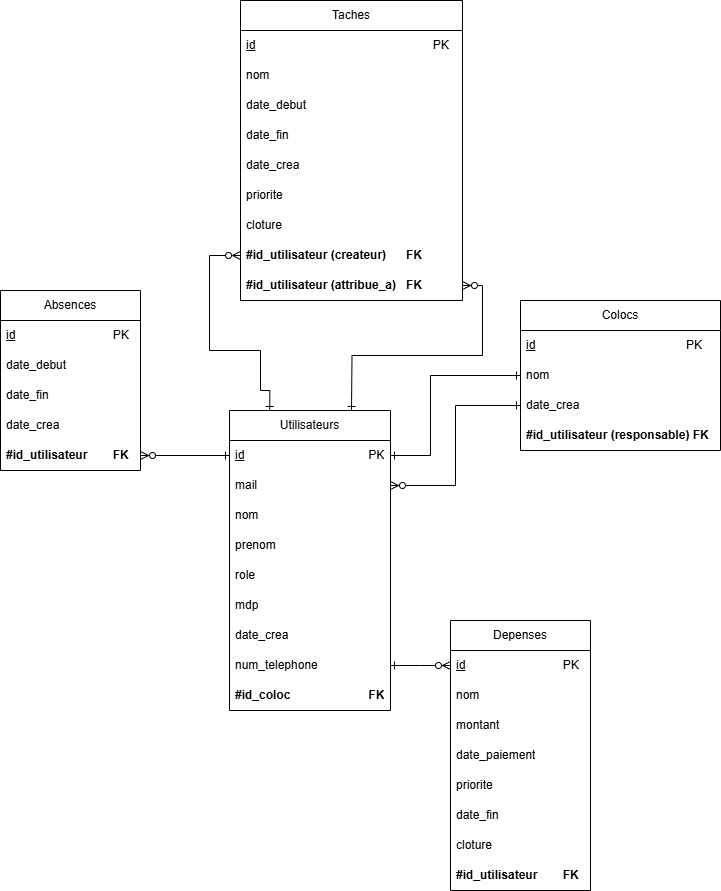

The diagram above was exported from draw.io. Its source (the exported page's mxGraphModel, read from the mxfile embedded in the PNG):
<mxGraphModel dx="786" dy="451" grid="1" gridSize="10" guides="1" tooltips="1" connect="1" arrows="1" fold="1" page="1" pageScale="1" pageWidth="827" pageHeight="1169" math="0" shadow="0">
  <root>
    <mxCell id="0" />
    <mxCell id="1" parent="0" />
    <mxCell id="_GaB9TTRV-342d_1ZIRi-1" value="Utilisateurs" style="swimlane;fontStyle=0;childLayout=stackLayout;horizontal=1;startSize=30;horizontalStack=0;resizeParent=1;resizeParentMax=0;resizeLast=0;collapsible=1;marginBottom=0;whiteSpace=wrap;html=1;" parent="1" vertex="1">
      <mxGeometry x="289" y="430" width="161" height="300" as="geometry" />
    </mxCell>
    <mxCell id="_GaB9TTRV-342d_1ZIRi-2" value="&lt;u&gt;id&lt;/u&gt;&lt;span style=&quot;text-decoration-line: underline; white-space: pre;&quot;&gt;&#09;&lt;/span&gt;&lt;span style=&quot;text-decoration-line: underline; white-space: pre;&quot;&gt;&#09;&lt;/span&gt;&lt;span style=&quot;text-decoration-line: underline; white-space: pre;&quot;&gt;&#09;&lt;/span&gt;&lt;span style=&quot;text-decoration-line: underline; white-space: pre;&quot;&gt;&#09;&lt;/span&gt;&lt;span style=&quot;text-decoration-line: underline; white-space: pre;&quot;&gt;&#09;&lt;/span&gt;PK" style="text;strokeColor=none;fillColor=none;align=left;verticalAlign=middle;spacingLeft=4;spacingRight=4;overflow=hidden;points=[[0,0.5],[1,0.5]];portConstraint=eastwest;rotatable=0;whiteSpace=wrap;html=1;" parent="_GaB9TTRV-342d_1ZIRi-1" vertex="1">
      <mxGeometry y="30" width="161" height="30" as="geometry" />
    </mxCell>
    <mxCell id="_GaB9TTRV-342d_1ZIRi-3" value="mail&amp;nbsp;" style="text;strokeColor=none;fillColor=none;align=left;verticalAlign=middle;spacingLeft=4;spacingRight=4;overflow=hidden;points=[[0,0.5],[1,0.5]];portConstraint=eastwest;rotatable=0;whiteSpace=wrap;html=1;" parent="_GaB9TTRV-342d_1ZIRi-1" vertex="1">
      <mxGeometry y="60" width="161" height="30" as="geometry" />
    </mxCell>
    <mxCell id="_GaB9TTRV-342d_1ZIRi-4" value="nom&lt;span style=&quot;white-space: pre;&quot;&gt;&#09;&lt;/span&gt;" style="text;strokeColor=none;fillColor=none;align=left;verticalAlign=middle;spacingLeft=4;spacingRight=4;overflow=hidden;points=[[0,0.5],[1,0.5]];portConstraint=eastwest;rotatable=0;whiteSpace=wrap;html=1;" parent="_GaB9TTRV-342d_1ZIRi-1" vertex="1">
      <mxGeometry y="90" width="161" height="30" as="geometry" />
    </mxCell>
    <mxCell id="_GaB9TTRV-342d_1ZIRi-5" value="prenom" style="text;strokeColor=none;fillColor=none;align=left;verticalAlign=middle;spacingLeft=4;spacingRight=4;overflow=hidden;points=[[0,0.5],[1,0.5]];portConstraint=eastwest;rotatable=0;whiteSpace=wrap;html=1;" parent="_GaB9TTRV-342d_1ZIRi-1" vertex="1">
      <mxGeometry y="120" width="161" height="30" as="geometry" />
    </mxCell>
    <mxCell id="_GaB9TTRV-342d_1ZIRi-6" value="role" style="text;strokeColor=none;fillColor=none;align=left;verticalAlign=middle;spacingLeft=4;spacingRight=4;overflow=hidden;points=[[0,0.5],[1,0.5]];portConstraint=eastwest;rotatable=0;whiteSpace=wrap;html=1;" parent="_GaB9TTRV-342d_1ZIRi-1" vertex="1">
      <mxGeometry y="150" width="161" height="30" as="geometry" />
    </mxCell>
    <mxCell id="_GaB9TTRV-342d_1ZIRi-7" value="mdp" style="text;strokeColor=none;fillColor=none;align=left;verticalAlign=middle;spacingLeft=4;spacingRight=4;overflow=hidden;points=[[0,0.5],[1,0.5]];portConstraint=eastwest;rotatable=0;whiteSpace=wrap;html=1;" parent="_GaB9TTRV-342d_1ZIRi-1" vertex="1">
      <mxGeometry y="180" width="161" height="30" as="geometry" />
    </mxCell>
    <mxCell id="_GaB9TTRV-342d_1ZIRi-8" value="date_crea" style="text;strokeColor=none;fillColor=none;align=left;verticalAlign=middle;spacingLeft=4;spacingRight=4;overflow=hidden;points=[[0,0.5],[1,0.5]];portConstraint=eastwest;rotatable=0;whiteSpace=wrap;html=1;" parent="_GaB9TTRV-342d_1ZIRi-1" vertex="1">
      <mxGeometry y="210" width="161" height="30" as="geometry" />
    </mxCell>
    <mxCell id="FvShryCmpimy3WR_9sEY-1" value="num_telephone" style="text;strokeColor=none;fillColor=none;align=left;verticalAlign=middle;spacingLeft=4;spacingRight=4;overflow=hidden;points=[[0,0.5],[1,0.5]];portConstraint=eastwest;rotatable=0;whiteSpace=wrap;html=1;" parent="_GaB9TTRV-342d_1ZIRi-1" vertex="1">
      <mxGeometry y="240" width="161" height="30" as="geometry" />
    </mxCell>
    <mxCell id="A2aD6S5gwQvvneqc4wq0-1" value="&lt;b&gt;#id_coloc&amp;nbsp;&lt;span style=&quot;white-space: pre;&quot;&gt;&#09;&lt;/span&gt;&lt;span style=&quot;white-space: pre;&quot;&gt;&#09;&lt;/span&gt;&lt;span style=&quot;white-space: pre;&quot;&gt;&#09;&lt;/span&gt;FK&lt;/b&gt;" style="text;strokeColor=none;fillColor=none;align=left;verticalAlign=middle;spacingLeft=4;spacingRight=4;overflow=hidden;points=[[0,0.5],[1,0.5]];portConstraint=eastwest;rotatable=0;whiteSpace=wrap;html=1;" parent="_GaB9TTRV-342d_1ZIRi-1" vertex="1">
      <mxGeometry y="270" width="161" height="30" as="geometry" />
    </mxCell>
    <mxCell id="_rHhYeM59uiURV6VkiHp-2" value="Absences" style="swimlane;fontStyle=0;childLayout=stackLayout;horizontal=1;startSize=30;horizontalStack=0;resizeParent=1;resizeParentMax=0;resizeLast=0;collapsible=1;marginBottom=0;whiteSpace=wrap;html=1;" parent="1" vertex="1">
      <mxGeometry x="60" y="310" width="140" height="180" as="geometry" />
    </mxCell>
    <mxCell id="_rHhYeM59uiURV6VkiHp-3" value="&lt;u&gt;id&lt;/u&gt;&amp;nbsp;&lt;span style=&quot;white-space: pre;&quot;&gt;&#09;&lt;/span&gt;&lt;span style=&quot;white-space: pre;&quot;&gt;&#09;&lt;/span&gt;&lt;span style=&quot;white-space: pre;&quot;&gt;&#09;&lt;/span&gt;&lt;span style=&quot;white-space: pre;&quot;&gt;&#09;&lt;/span&gt;PK" style="text;strokeColor=none;fillColor=none;align=left;verticalAlign=middle;spacingLeft=4;spacingRight=4;overflow=hidden;points=[[0,0.5],[1,0.5]];portConstraint=eastwest;rotatable=0;whiteSpace=wrap;html=1;" parent="_rHhYeM59uiURV6VkiHp-2" vertex="1">
      <mxGeometry y="30" width="140" height="30" as="geometry" />
    </mxCell>
    <mxCell id="_rHhYeM59uiURV6VkiHp-4" value="date_debut" style="text;strokeColor=none;fillColor=none;align=left;verticalAlign=middle;spacingLeft=4;spacingRight=4;overflow=hidden;points=[[0,0.5],[1,0.5]];portConstraint=eastwest;rotatable=0;whiteSpace=wrap;html=1;" parent="_rHhYeM59uiURV6VkiHp-2" vertex="1">
      <mxGeometry y="60" width="140" height="30" as="geometry" />
    </mxCell>
    <mxCell id="_rHhYeM59uiURV6VkiHp-5" value="date_fin" style="text;strokeColor=none;fillColor=none;align=left;verticalAlign=middle;spacingLeft=4;spacingRight=4;overflow=hidden;points=[[0,0.5],[1,0.5]];portConstraint=eastwest;rotatable=0;whiteSpace=wrap;html=1;" parent="_rHhYeM59uiURV6VkiHp-2" vertex="1">
      <mxGeometry y="90" width="140" height="30" as="geometry" />
    </mxCell>
    <mxCell id="5mbHhm2EuwgLSMebIdmb-3" value="date_crea" style="text;strokeColor=none;fillColor=none;align=left;verticalAlign=middle;spacingLeft=4;spacingRight=4;overflow=hidden;points=[[0,0.5],[1,0.5]];portConstraint=eastwest;rotatable=0;whiteSpace=wrap;html=1;" parent="_rHhYeM59uiURV6VkiHp-2" vertex="1">
      <mxGeometry y="120" width="140" height="30" as="geometry" />
    </mxCell>
    <mxCell id="5OQkjQlUxJijz6wp-r3I-1" value="&lt;b&gt;#id_utilisateur&amp;nbsp;&lt;span style=&quot;white-space: pre;&quot;&gt;&#09;FK&lt;/span&gt;&lt;/b&gt;" style="text;strokeColor=none;fillColor=none;align=left;verticalAlign=middle;spacingLeft=4;spacingRight=4;overflow=hidden;points=[[0,0.5],[1,0.5]];portConstraint=eastwest;rotatable=0;whiteSpace=wrap;html=1;" parent="_rHhYeM59uiURV6VkiHp-2" vertex="1">
      <mxGeometry y="150" width="140" height="30" as="geometry" />
    </mxCell>
    <mxCell id="Qzxo5akCucwxINPMR1mh-1" value="Taches" style="swimlane;fontStyle=0;childLayout=stackLayout;horizontal=1;startSize=30;horizontalStack=0;resizeParent=1;resizeParentMax=0;resizeLast=0;collapsible=1;marginBottom=0;whiteSpace=wrap;html=1;" parent="1" vertex="1">
      <mxGeometry x="300" y="20" width="222" height="300" as="geometry" />
    </mxCell>
    <mxCell id="Qzxo5akCucwxINPMR1mh-2" value="&lt;u&gt;id&lt;/u&gt;&amp;nbsp;&lt;span style=&quot;white-space: pre;&quot;&gt;&#09;&lt;/span&gt;&lt;span style=&quot;white-space: pre;&quot;&gt;&#09;&lt;/span&gt;&lt;span style=&quot;white-space: pre;&quot;&gt;&#09;&lt;/span&gt;&lt;span style=&quot;white-space: pre;&quot;&gt;&#09;&lt;span style=&quot;white-space: pre;&quot;&gt;&#09;&lt;/span&gt;&lt;span style=&quot;white-space: pre;&quot;&gt;&#09;&lt;span style=&quot;white-space: pre;&quot;&gt;&#09;&lt;/span&gt;&lt;/span&gt;&lt;/span&gt;PK" style="text;strokeColor=none;fillColor=none;align=left;verticalAlign=middle;spacingLeft=4;spacingRight=4;overflow=hidden;points=[[0,0.5],[1,0.5]];portConstraint=eastwest;rotatable=0;whiteSpace=wrap;html=1;" parent="Qzxo5akCucwxINPMR1mh-1" vertex="1">
      <mxGeometry y="30" width="222" height="30" as="geometry" />
    </mxCell>
    <mxCell id="Qzxo5akCucwxINPMR1mh-3" value="nom" style="text;strokeColor=none;fillColor=none;align=left;verticalAlign=middle;spacingLeft=4;spacingRight=4;overflow=hidden;points=[[0,0.5],[1,0.5]];portConstraint=eastwest;rotatable=0;whiteSpace=wrap;html=1;" parent="Qzxo5akCucwxINPMR1mh-1" vertex="1">
      <mxGeometry y="60" width="222" height="30" as="geometry" />
    </mxCell>
    <mxCell id="Qzxo5akCucwxINPMR1mh-4" value="date_debut" style="text;strokeColor=none;fillColor=none;align=left;verticalAlign=middle;spacingLeft=4;spacingRight=4;overflow=hidden;points=[[0,0.5],[1,0.5]];portConstraint=eastwest;rotatable=0;whiteSpace=wrap;html=1;" parent="Qzxo5akCucwxINPMR1mh-1" vertex="1">
      <mxGeometry y="90" width="222" height="30" as="geometry" />
    </mxCell>
    <mxCell id="5mbHhm2EuwgLSMebIdmb-4" value="date_fin" style="text;strokeColor=none;fillColor=none;align=left;verticalAlign=middle;spacingLeft=4;spacingRight=4;overflow=hidden;points=[[0,0.5],[1,0.5]];portConstraint=eastwest;rotatable=0;whiteSpace=wrap;html=1;" parent="Qzxo5akCucwxINPMR1mh-1" vertex="1">
      <mxGeometry y="120" width="222" height="30" as="geometry" />
    </mxCell>
    <mxCell id="5mbHhm2EuwgLSMebIdmb-5" value="date_crea" style="text;strokeColor=none;fillColor=none;align=left;verticalAlign=middle;spacingLeft=4;spacingRight=4;overflow=hidden;points=[[0,0.5],[1,0.5]];portConstraint=eastwest;rotatable=0;whiteSpace=wrap;html=1;" parent="Qzxo5akCucwxINPMR1mh-1" vertex="1">
      <mxGeometry y="150" width="222" height="30" as="geometry" />
    </mxCell>
    <mxCell id="5mbHhm2EuwgLSMebIdmb-6" value="priorite" style="text;strokeColor=none;fillColor=none;align=left;verticalAlign=middle;spacingLeft=4;spacingRight=4;overflow=hidden;points=[[0,0.5],[1,0.5]];portConstraint=eastwest;rotatable=0;whiteSpace=wrap;html=1;" parent="Qzxo5akCucwxINPMR1mh-1" vertex="1">
      <mxGeometry y="180" width="222" height="30" as="geometry" />
    </mxCell>
    <mxCell id="5mbHhm2EuwgLSMebIdmb-8" value="cloture" style="text;strokeColor=none;fillColor=none;align=left;verticalAlign=middle;spacingLeft=4;spacingRight=4;overflow=hidden;points=[[0,0.5],[1,0.5]];portConstraint=eastwest;rotatable=0;whiteSpace=wrap;html=1;" parent="Qzxo5akCucwxINPMR1mh-1" vertex="1">
      <mxGeometry y="210" width="222" height="30" as="geometry" />
    </mxCell>
    <mxCell id="5mbHhm2EuwgLSMebIdmb-7" value="&lt;b style=&quot;&quot;&gt;#id_utilisateur (createur) &lt;span style=&quot;white-space: pre;&quot;&gt;&#09;&lt;/span&gt;FK&lt;/b&gt;" style="text;strokeColor=none;fillColor=none;align=left;verticalAlign=middle;spacingLeft=4;spacingRight=4;overflow=hidden;points=[[0,0.5],[1,0.5]];portConstraint=eastwest;rotatable=0;whiteSpace=wrap;html=1;" parent="Qzxo5akCucwxINPMR1mh-1" vertex="1">
      <mxGeometry y="240" width="222" height="30" as="geometry" />
    </mxCell>
    <mxCell id="Qzxo5akCucwxINPMR1mh-5" value="&lt;b&gt;#id_utilisateur (attribue_a)&amp;nbsp;&lt;span style=&quot;white-space: pre;&quot;&gt;&#09;FK&lt;/span&gt;&lt;/b&gt;" style="text;strokeColor=none;fillColor=none;align=left;verticalAlign=middle;spacingLeft=4;spacingRight=4;overflow=hidden;points=[[0,0.5],[1,0.5]];portConstraint=eastwest;rotatable=0;whiteSpace=wrap;html=1;" parent="Qzxo5akCucwxINPMR1mh-1" vertex="1">
      <mxGeometry y="270" width="222" height="30" as="geometry" />
    </mxCell>
    <mxCell id="5mbHhm2EuwgLSMebIdmb-9" style="edgeStyle=orthogonalEdgeStyle;rounded=0;orthogonalLoop=1;jettySize=auto;html=1;startArrow=ERone;startFill=0;endArrow=ERzeroToMany;endFill=0;exitX=0.25;exitY=0;exitDx=0;exitDy=0;entryX=0;entryY=0.5;entryDx=0;entryDy=0;" parent="1" source="_GaB9TTRV-342d_1ZIRi-1" target="5mbHhm2EuwgLSMebIdmb-7" edge="1">
      <mxGeometry relative="1" as="geometry">
        <mxPoint x="330" y="360" as="targetPoint" />
        <mxPoint x="450" y="390" as="sourcePoint" />
        <Array as="points">
          <mxPoint x="329" y="410" />
          <mxPoint x="320" y="410" />
          <mxPoint x="320" y="370" />
          <mxPoint x="269" y="370" />
          <mxPoint x="269" y="275" />
        </Array>
      </mxGeometry>
    </mxCell>
    <mxCell id="5mbHhm2EuwgLSMebIdmb-10" style="edgeStyle=orthogonalEdgeStyle;rounded=0;orthogonalLoop=1;jettySize=auto;html=1;startArrow=ERone;startFill=0;endArrow=ERzeroToMany;endFill=0;exitX=0.25;exitY=0;exitDx=0;exitDy=0;entryX=1;entryY=0.5;entryDx=0;entryDy=0;" parent="1" target="Qzxo5akCucwxINPMR1mh-5" edge="1">
      <mxGeometry relative="1" as="geometry">
        <mxPoint x="439.5" y="365.0000000000001" as="targetPoint" />
        <mxPoint x="411" y="430" as="sourcePoint" />
        <Array as="points" />
      </mxGeometry>
    </mxCell>
    <mxCell id="dkXqnCiFSCS9L9zaLrfz-1" value="Colocs" style="swimlane;fontStyle=0;childLayout=stackLayout;horizontal=1;startSize=30;horizontalStack=0;resizeParent=1;resizeParentMax=0;resizeLast=0;collapsible=1;marginBottom=0;whiteSpace=wrap;html=1;" parent="1" vertex="1">
      <mxGeometry x="580" y="320" width="200" height="150" as="geometry" />
    </mxCell>
    <mxCell id="dkXqnCiFSCS9L9zaLrfz-2" value="&lt;u&gt;id&lt;/u&gt;&lt;span style=&quot;white-space: pre;&quot;&gt;&#09;&lt;/span&gt;&lt;span style=&quot;white-space: pre;&quot;&gt;&#09;&lt;/span&gt;&lt;span style=&quot;white-space: pre;&quot;&gt;&#09;&lt;/span&gt;&lt;span style=&quot;white-space: pre;&quot;&gt;&#09;&lt;span style=&quot;white-space: pre;&quot;&gt;&#09;&lt;span style=&quot;white-space: pre;&quot;&gt;&#09;&lt;/span&gt;&lt;/span&gt;&lt;/span&gt;PK" style="text;strokeColor=none;fillColor=none;align=left;verticalAlign=middle;spacingLeft=4;spacingRight=4;overflow=hidden;points=[[0,0.5],[1,0.5]];portConstraint=eastwest;rotatable=0;whiteSpace=wrap;html=1;" parent="dkXqnCiFSCS9L9zaLrfz-1" vertex="1">
      <mxGeometry y="30" width="200" height="30" as="geometry" />
    </mxCell>
    <mxCell id="dkXqnCiFSCS9L9zaLrfz-3" value="nom" style="text;strokeColor=none;fillColor=none;align=left;verticalAlign=middle;spacingLeft=4;spacingRight=4;overflow=hidden;points=[[0,0.5],[1,0.5]];portConstraint=eastwest;rotatable=0;whiteSpace=wrap;html=1;" parent="dkXqnCiFSCS9L9zaLrfz-1" vertex="1">
      <mxGeometry y="60" width="200" height="30" as="geometry" />
    </mxCell>
    <mxCell id="dkXqnCiFSCS9L9zaLrfz-16" value="date_crea" style="text;strokeColor=none;fillColor=none;align=left;verticalAlign=middle;spacingLeft=4;spacingRight=4;overflow=hidden;points=[[0,0.5],[1,0.5]];portConstraint=eastwest;rotatable=0;whiteSpace=wrap;html=1;" parent="dkXqnCiFSCS9L9zaLrfz-1" vertex="1">
      <mxGeometry y="90" width="200" height="30" as="geometry" />
    </mxCell>
    <mxCell id="CTwUbV9Z0wLtUeo6facE-2" value="&lt;b&gt;#id_utilisateur (responsable) FK&lt;/b&gt;" style="text;strokeColor=none;fillColor=none;align=left;verticalAlign=middle;spacingLeft=4;spacingRight=4;overflow=hidden;points=[[0,0.5],[1,0.5]];portConstraint=eastwest;rotatable=0;whiteSpace=wrap;html=1;" parent="dkXqnCiFSCS9L9zaLrfz-1" vertex="1">
      <mxGeometry y="120" width="200" height="30" as="geometry" />
    </mxCell>
    <mxCell id="dkXqnCiFSCS9L9zaLrfz-5" value="Depenses" style="swimlane;fontStyle=0;childLayout=stackLayout;horizontal=1;startSize=30;horizontalStack=0;resizeParent=1;resizeParentMax=0;resizeLast=0;collapsible=1;marginBottom=0;whiteSpace=wrap;html=1;" parent="1" vertex="1">
      <mxGeometry x="510" y="640" width="140" height="270" as="geometry" />
    </mxCell>
    <mxCell id="dkXqnCiFSCS9L9zaLrfz-6" value="&lt;u&gt;id&lt;/u&gt;&lt;span style=&quot;white-space: pre;&quot;&gt;&#09;&lt;/span&gt;&lt;span style=&quot;white-space: pre;&quot;&gt;&#09;&lt;/span&gt;&lt;span style=&quot;white-space: pre;&quot;&gt;&#09;&lt;/span&gt;&lt;span style=&quot;white-space: pre;&quot;&gt;&#09;&lt;/span&gt;PK" style="text;strokeColor=none;fillColor=none;align=left;verticalAlign=middle;spacingLeft=4;spacingRight=4;overflow=hidden;points=[[0,0.5],[1,0.5]];portConstraint=eastwest;rotatable=0;whiteSpace=wrap;html=1;" parent="dkXqnCiFSCS9L9zaLrfz-5" vertex="1">
      <mxGeometry y="30" width="140" height="30" as="geometry" />
    </mxCell>
    <mxCell id="dkXqnCiFSCS9L9zaLrfz-7" value="nom" style="text;strokeColor=none;fillColor=none;align=left;verticalAlign=middle;spacingLeft=4;spacingRight=4;overflow=hidden;points=[[0,0.5],[1,0.5]];portConstraint=eastwest;rotatable=0;whiteSpace=wrap;html=1;" parent="dkXqnCiFSCS9L9zaLrfz-5" vertex="1">
      <mxGeometry y="60" width="140" height="30" as="geometry" />
    </mxCell>
    <mxCell id="dkXqnCiFSCS9L9zaLrfz-9" value="montant" style="text;strokeColor=none;fillColor=none;align=left;verticalAlign=middle;spacingLeft=4;spacingRight=4;overflow=hidden;points=[[0,0.5],[1,0.5]];portConstraint=eastwest;rotatable=0;whiteSpace=wrap;html=1;" parent="dkXqnCiFSCS9L9zaLrfz-5" vertex="1">
      <mxGeometry y="90" width="140" height="30" as="geometry" />
    </mxCell>
    <mxCell id="dkXqnCiFSCS9L9zaLrfz-10" value="date_paiement" style="text;strokeColor=none;fillColor=none;align=left;verticalAlign=middle;spacingLeft=4;spacingRight=4;overflow=hidden;points=[[0,0.5],[1,0.5]];portConstraint=eastwest;rotatable=0;whiteSpace=wrap;html=1;" parent="dkXqnCiFSCS9L9zaLrfz-5" vertex="1">
      <mxGeometry y="120" width="140" height="30" as="geometry" />
    </mxCell>
    <mxCell id="dkXqnCiFSCS9L9zaLrfz-12" value="priorite" style="text;strokeColor=none;fillColor=none;align=left;verticalAlign=middle;spacingLeft=4;spacingRight=4;overflow=hidden;points=[[0,0.5],[1,0.5]];portConstraint=eastwest;rotatable=0;whiteSpace=wrap;html=1;" parent="dkXqnCiFSCS9L9zaLrfz-5" vertex="1">
      <mxGeometry y="150" width="140" height="30" as="geometry" />
    </mxCell>
    <mxCell id="dkXqnCiFSCS9L9zaLrfz-13" value="date_fin" style="text;strokeColor=none;fillColor=none;align=left;verticalAlign=middle;spacingLeft=4;spacingRight=4;overflow=hidden;points=[[0,0.5],[1,0.5]];portConstraint=eastwest;rotatable=0;whiteSpace=wrap;html=1;" parent="dkXqnCiFSCS9L9zaLrfz-5" vertex="1">
      <mxGeometry y="180" width="140" height="30" as="geometry" />
    </mxCell>
    <mxCell id="dkXqnCiFSCS9L9zaLrfz-14" value="cloture" style="text;strokeColor=none;fillColor=none;align=left;verticalAlign=middle;spacingLeft=4;spacingRight=4;overflow=hidden;points=[[0,0.5],[1,0.5]];portConstraint=eastwest;rotatable=0;whiteSpace=wrap;html=1;" parent="dkXqnCiFSCS9L9zaLrfz-5" vertex="1">
      <mxGeometry y="210" width="140" height="30" as="geometry" />
    </mxCell>
    <mxCell id="kSfRUjTJQme6kukPieOS-3" value="&lt;b&gt;#id_utilisateur&lt;span style=&quot;white-space: pre;&quot;&gt;&#09;&lt;/span&gt;FK&lt;/b&gt;" style="text;strokeColor=none;fillColor=none;align=left;verticalAlign=middle;spacingLeft=4;spacingRight=4;overflow=hidden;points=[[0,0.5],[1,0.5]];portConstraint=eastwest;rotatable=0;whiteSpace=wrap;html=1;" parent="dkXqnCiFSCS9L9zaLrfz-5" vertex="1">
      <mxGeometry y="240" width="140" height="30" as="geometry" />
    </mxCell>
    <mxCell id="fDSyjrhXUsJBwevcXFJ4-4" style="edgeStyle=orthogonalEdgeStyle;rounded=0;orthogonalLoop=1;jettySize=auto;html=1;startArrow=ERone;startFill=0;endArrow=ERone;endFill=0;exitX=1;exitY=0.5;exitDx=0;exitDy=0;entryX=0;entryY=0.5;entryDx=0;entryDy=0;" parent="1" source="_GaB9TTRV-342d_1ZIRi-2" target="dkXqnCiFSCS9L9zaLrfz-3" edge="1">
      <mxGeometry relative="1" as="geometry">
        <mxPoint x="480" y="475" as="targetPoint" />
        <mxPoint x="660" y="510" as="sourcePoint" />
        <Array as="points">
          <mxPoint x="490" y="475" />
          <mxPoint x="490" y="395" />
        </Array>
      </mxGeometry>
    </mxCell>
    <mxCell id="_rHhYeM59uiURV6VkiHp-1" style="edgeStyle=orthogonalEdgeStyle;rounded=0;orthogonalLoop=1;jettySize=auto;html=1;startArrow=ERone;startFill=0;endArrow=ERzeroToMany;endFill=0;exitX=0;exitY=0.5;exitDx=0;exitDy=0;entryX=1;entryY=0.5;entryDx=0;entryDy=0;" parent="1" source="_GaB9TTRV-342d_1ZIRi-2" target="5OQkjQlUxJijz6wp-r3I-1" edge="1">
      <mxGeometry relative="1" as="geometry">
        <mxPoint x="250" y="500" as="targetPoint" />
        <mxPoint x="280" y="475" as="sourcePoint" />
        <Array as="points" />
      </mxGeometry>
    </mxCell>
    <mxCell id="kSfRUjTJQme6kukPieOS-2" style="edgeStyle=orthogonalEdgeStyle;rounded=0;orthogonalLoop=1;jettySize=auto;html=1;startArrow=ERone;startFill=0;endArrow=ERzeroToMany;endFill=0;exitX=1;exitY=0.5;exitDx=0;exitDy=0;entryX=0;entryY=0.5;entryDx=0;entryDy=0;" parent="1" source="FvShryCmpimy3WR_9sEY-1" target="dkXqnCiFSCS9L9zaLrfz-6" edge="1">
      <mxGeometry relative="1" as="geometry">
        <mxPoint x="630" y="505" as="targetPoint" />
        <mxPoint x="510" y="585" as="sourcePoint" />
        <Array as="points">
          <mxPoint x="480" y="685" />
          <mxPoint x="480" y="685" />
        </Array>
      </mxGeometry>
    </mxCell>
    <mxCell id="fDSyjrhXUsJBwevcXFJ4-5" style="edgeStyle=orthogonalEdgeStyle;rounded=0;orthogonalLoop=1;jettySize=auto;html=1;startArrow=ERone;startFill=0;endArrow=ERzeroToMany;endFill=0;exitX=0;exitY=0.5;exitDx=0;exitDy=0;entryX=1;entryY=0.5;entryDx=0;entryDy=0;" parent="1" source="dkXqnCiFSCS9L9zaLrfz-16" target="_GaB9TTRV-342d_1ZIRi-3" edge="1">
      <mxGeometry relative="1" as="geometry">
        <mxPoint x="510" y="470" as="targetPoint" />
        <mxPoint x="570" y="425.0000000000001" as="sourcePoint" />
        <Array as="points" />
      </mxGeometry>
    </mxCell>
  </root>
</mxGraphModel>